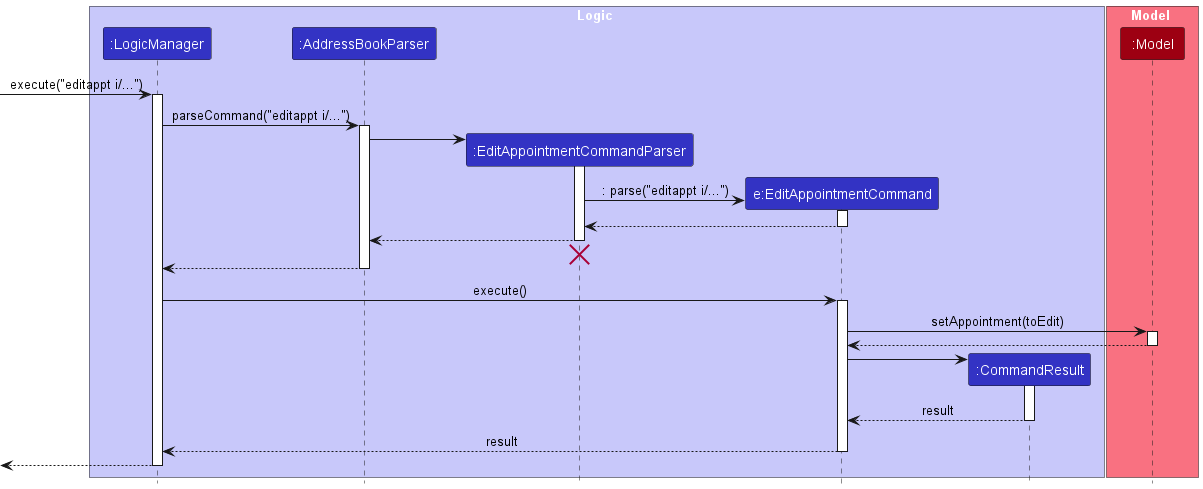

The diagram above was rendered by PlantUML. Its source (embedded in the PNG):
@startuml
!include style.puml
skinparam ArrowFontStyle plain

box Logic LOGIC_COLOR_T1
participant ":LogicManager" as LogicManager LOGIC_COLOR
participant ":AddressBookParser" as AddressBookParser LOGIC_COLOR
participant ":EditAppointmentCommandParser" as EditAppointmentCommandParser LOGIC_COLOR
participant "e:EditAppointmentCommand" as EditAppointmentCommand LOGIC_COLOR
participant ":CommandResult" as CommandResult LOGIC_COLOR
end box

box Model MODEL_COLOR_T1
participant ":Model" as Model MODEL_COLOR
end box

[-> LogicManager : execute("editappt i/...")
activate LogicManager

LogicManager -> AddressBookParser : parseCommand("editappt i/...")
activate AddressBookParser

create EditAppointmentCommandParser
AddressBookParser -> EditAppointmentCommandParser
activate EditAppointmentCommandParser

create EditAppointmentCommand
EditAppointmentCommandParser -> EditAppointmentCommand : : parse("editappt i/...")
activate EditAppointmentCommand

EditAppointmentCommand --> EditAppointmentCommandParser
deactivate EditAppointmentCommand

EditAppointmentCommandParser --> AddressBookParser
deactivate EditAppointmentCommandParser

'Hidden arrow to position the destroy marker below the end of the activation bar.
EditAppointmentCommandParser -[hidden]-> AddressBookParser
destroy EditAppointmentCommandParser

AddressBookParser --> LogicManager
deactivate AddressBookParser

LogicManager -> EditAppointmentCommand : execute()
activate EditAppointmentCommand

EditAppointmentCommand -> Model : setAppointment(toEdit)
activate Model

Model --> EditAppointmentCommand
deactivate Model

create CommandResult
EditAppointmentCommand -> CommandResult
activate CommandResult

CommandResult --> EditAppointmentCommand : result
deactivate CommandResult

EditAppointmentCommand --> LogicManager : result
deactivate EditAppointmentCommand

[<--LogicManager
deactivate LogicManager
@enduml